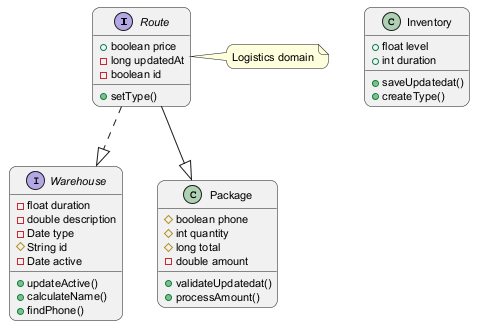

The diagram above was rendered by PlantUML. Its source (embedded in the PNG):
@startuml
skinparam backgroundColor #FFFFFF
skinparam roundCorner 15
skinparam defaultFontSize 11
interface Route {
  +boolean price
  -long updatedAt
  -boolean id
  +setType()
}
class Inventory {
  +float level
  +int duration
  +saveUpdatedat()
  +createType()
}
interface Warehouse {
  -float duration
  -double description
  -Date type
  #String id
  -Date active
  +updateActive()
  +calculateName()
  +findPhone()
}
class Package {
  #boolean phone
  #int quantity
  #long total
  -double amount
  +validateUpdatedat()
  +processAmount()
}
Route ..|> Warehouse
Route --|> Package
note right of Route : Logistics domain
@enduml